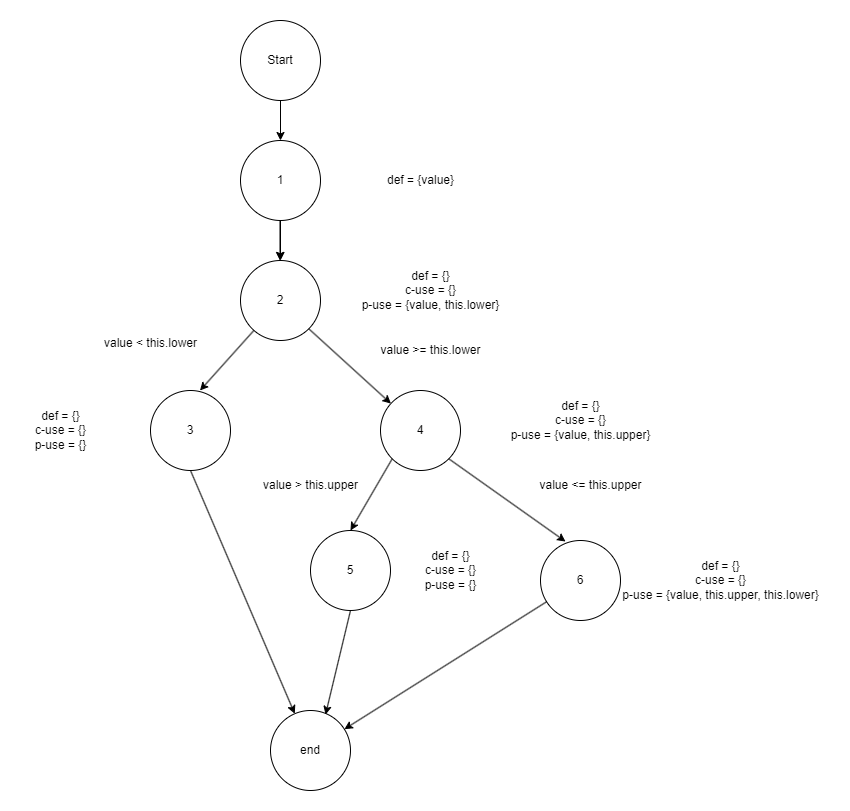

The diagram above was exported from draw.io. Its source (the exported page's mxGraphModel, read from the mxfile embedded in the PNG):
<mxGraphModel dx="1434" dy="772" grid="1" gridSize="10" guides="1" tooltips="1" connect="1" arrows="1" fold="1" page="1" pageScale="1" pageWidth="850" pageHeight="1100" math="0" shadow="0">
  <root>
    <mxCell id="0" />
    <mxCell id="1" parent="0" />
    <mxCell id="kv1_q1i2dzUZ90-jR-Sn-1" value="Start" style="ellipse;whiteSpace=wrap;html=1;aspect=fixed;" vertex="1" parent="1">
      <mxGeometry x="410" y="110" width="80" height="80" as="geometry" />
    </mxCell>
    <mxCell id="kv1_q1i2dzUZ90-jR-Sn-14" value="" style="edgeStyle=orthogonalEdgeStyle;rounded=0;orthogonalLoop=1;jettySize=auto;html=1;" edge="1" parent="1" source="kv1_q1i2dzUZ90-jR-Sn-2" target="kv1_q1i2dzUZ90-jR-Sn-3">
      <mxGeometry relative="1" as="geometry" />
    </mxCell>
    <mxCell id="kv1_q1i2dzUZ90-jR-Sn-2" value="1" style="ellipse;whiteSpace=wrap;html=1;aspect=fixed;" vertex="1" parent="1">
      <mxGeometry x="410" y="230" width="80" height="80" as="geometry" />
    </mxCell>
    <mxCell id="kv1_q1i2dzUZ90-jR-Sn-3" value="2" style="ellipse;whiteSpace=wrap;html=1;aspect=fixed;" vertex="1" parent="1">
      <mxGeometry x="410" y="350" width="80" height="80" as="geometry" />
    </mxCell>
    <mxCell id="kv1_q1i2dzUZ90-jR-Sn-4" value="3" style="ellipse;whiteSpace=wrap;html=1;aspect=fixed;" vertex="1" parent="1">
      <mxGeometry x="320" y="480" width="80" height="80" as="geometry" />
    </mxCell>
    <mxCell id="kv1_q1i2dzUZ90-jR-Sn-5" value="" style="endArrow=classic;html=1;rounded=0;entryX=0.5;entryY=0;entryDx=0;entryDy=0;exitX=0.5;exitY=1;exitDx=0;exitDy=0;" edge="1" parent="1" source="kv1_q1i2dzUZ90-jR-Sn-1" target="kv1_q1i2dzUZ90-jR-Sn-2">
      <mxGeometry width="50" height="50" relative="1" as="geometry">
        <mxPoint x="340" y="210" as="sourcePoint" />
        <mxPoint x="390" y="160" as="targetPoint" />
      </mxGeometry>
    </mxCell>
    <mxCell id="kv1_q1i2dzUZ90-jR-Sn-7" value="" style="endArrow=classic;html=1;rounded=0;entryX=0.5;entryY=0;entryDx=0;entryDy=0;exitX=0.5;exitY=1;exitDx=0;exitDy=0;" edge="1" parent="1">
      <mxGeometry width="50" height="50" relative="1" as="geometry">
        <mxPoint x="449.5" y="310" as="sourcePoint" />
        <mxPoint x="449.5" y="350" as="targetPoint" />
      </mxGeometry>
    </mxCell>
    <mxCell id="kv1_q1i2dzUZ90-jR-Sn-8" value="" style="endArrow=classic;html=1;rounded=0;entryX=0.5;entryY=0;entryDx=0;entryDy=0;" edge="1" parent="1" source="kv1_q1i2dzUZ90-jR-Sn-3">
      <mxGeometry width="50" height="50" relative="1" as="geometry">
        <mxPoint x="369.5" y="440" as="sourcePoint" />
        <mxPoint x="369.5" y="480" as="targetPoint" />
      </mxGeometry>
    </mxCell>
    <mxCell id="kv1_q1i2dzUZ90-jR-Sn-9" value="4" style="ellipse;whiteSpace=wrap;html=1;aspect=fixed;" vertex="1" parent="1">
      <mxGeometry x="550" y="480" width="80" height="80" as="geometry" />
    </mxCell>
    <mxCell id="kv1_q1i2dzUZ90-jR-Sn-10" value="" style="endArrow=classic;html=1;rounded=0;exitX=1;exitY=1;exitDx=0;exitDy=0;" edge="1" parent="1" source="kv1_q1i2dzUZ90-jR-Sn-3" target="kv1_q1i2dzUZ90-jR-Sn-9">
      <mxGeometry width="50" height="50" relative="1" as="geometry">
        <mxPoint x="560" y="330" as="sourcePoint" />
        <mxPoint x="630" y="300" as="targetPoint" />
      </mxGeometry>
    </mxCell>
    <mxCell id="kv1_q1i2dzUZ90-jR-Sn-11" value="end" style="ellipse;whiteSpace=wrap;html=1;aspect=fixed;" vertex="1" parent="1">
      <mxGeometry x="440" y="800" width="80" height="80" as="geometry" />
    </mxCell>
    <mxCell id="kv1_q1i2dzUZ90-jR-Sn-12" value="" style="endArrow=classic;html=1;rounded=0;exitX=0.5;exitY=1;exitDx=0;exitDy=0;" edge="1" parent="1" source="kv1_q1i2dzUZ90-jR-Sn-4" target="kv1_q1i2dzUZ90-jR-Sn-11">
      <mxGeometry width="50" height="50" relative="1" as="geometry">
        <mxPoint x="340" y="580" as="sourcePoint" />
        <mxPoint x="340" y="620" as="targetPoint" />
      </mxGeometry>
    </mxCell>
    <mxCell id="kv1_q1i2dzUZ90-jR-Sn-13" value="5" style="ellipse;whiteSpace=wrap;html=1;aspect=fixed;" vertex="1" parent="1">
      <mxGeometry x="480" y="620" width="80" height="80" as="geometry" />
    </mxCell>
    <mxCell id="kv1_q1i2dzUZ90-jR-Sn-15" value="" style="endArrow=classic;html=1;rounded=0;entryX=0.5;entryY=0;entryDx=0;entryDy=0;exitX=0;exitY=1;exitDx=0;exitDy=0;" edge="1" parent="1" source="kv1_q1i2dzUZ90-jR-Sn-9" target="kv1_q1i2dzUZ90-jR-Sn-13">
      <mxGeometry width="50" height="50" relative="1" as="geometry">
        <mxPoint x="649.5" y="440" as="sourcePoint" />
        <mxPoint x="649.5" y="480" as="targetPoint" />
      </mxGeometry>
    </mxCell>
    <mxCell id="kv1_q1i2dzUZ90-jR-Sn-17" value="" style="endArrow=classic;html=1;rounded=0;exitX=0.5;exitY=1;exitDx=0;exitDy=0;entryX=0.688;entryY=0.05;entryDx=0;entryDy=0;entryPerimeter=0;" edge="1" parent="1" source="kv1_q1i2dzUZ90-jR-Sn-13" target="kv1_q1i2dzUZ90-jR-Sn-11">
      <mxGeometry width="50" height="50" relative="1" as="geometry">
        <mxPoint x="570" y="555" as="sourcePoint" />
        <mxPoint x="646" y="700" as="targetPoint" />
      </mxGeometry>
    </mxCell>
    <mxCell id="kv1_q1i2dzUZ90-jR-Sn-18" value="6" style="ellipse;whiteSpace=wrap;html=1;aspect=fixed;" vertex="1" parent="1">
      <mxGeometry x="710" y="630" width="80" height="80" as="geometry" />
    </mxCell>
    <mxCell id="kv1_q1i2dzUZ90-jR-Sn-19" value="" style="endArrow=classic;html=1;rounded=0;exitX=1;exitY=1;exitDx=0;exitDy=0;entryX=0.313;entryY=0.013;entryDx=0;entryDy=0;entryPerimeter=0;" edge="1" parent="1" source="kv1_q1i2dzUZ90-jR-Sn-9" target="kv1_q1i2dzUZ90-jR-Sn-18">
      <mxGeometry width="50" height="50" relative="1" as="geometry">
        <mxPoint x="670" y="580" as="sourcePoint" />
        <mxPoint x="720" y="530" as="targetPoint" />
      </mxGeometry>
    </mxCell>
    <mxCell id="kv1_q1i2dzUZ90-jR-Sn-20" value="" style="endArrow=classic;html=1;rounded=0;" edge="1" parent="1" source="kv1_q1i2dzUZ90-jR-Sn-18" target="kv1_q1i2dzUZ90-jR-Sn-11">
      <mxGeometry width="50" height="50" relative="1" as="geometry">
        <mxPoint x="710" y="830" as="sourcePoint" />
        <mxPoint x="760" y="780" as="targetPoint" />
      </mxGeometry>
    </mxCell>
    <mxCell id="kv1_q1i2dzUZ90-jR-Sn-26" value="def = {value}" style="text;html=1;align=center;verticalAlign=middle;resizable=0;points=[];autosize=1;strokeColor=none;fillColor=none;" vertex="1" parent="1">
      <mxGeometry x="545" y="255" width="90" height="30" as="geometry" />
    </mxCell>
    <mxCell id="kv1_q1i2dzUZ90-jR-Sn-27" value="def = {}&lt;div&gt;c-use = {}&lt;/div&gt;&lt;div&gt;p-use = {value, this.lower}&lt;/div&gt;" style="text;html=1;align=center;verticalAlign=middle;resizable=0;points=[];autosize=1;strokeColor=none;fillColor=none;" vertex="1" parent="1">
      <mxGeometry x="520" y="350" width="160" height="60" as="geometry" />
    </mxCell>
    <mxCell id="kv1_q1i2dzUZ90-jR-Sn-28" value="def = {}&lt;div&gt;c-use = {}&lt;/div&gt;&lt;div&gt;p-use = {}&lt;/div&gt;" style="text;html=1;align=center;verticalAlign=middle;resizable=0;points=[];autosize=1;strokeColor=none;fillColor=none;" vertex="1" parent="1">
      <mxGeometry x="190" y="490" width="80" height="60" as="geometry" />
    </mxCell>
    <mxCell id="kv1_q1i2dzUZ90-jR-Sn-29" value="def = {}&lt;div&gt;c-use = {}&lt;/div&gt;&lt;div&gt;p-use = {value, this.upper}&lt;/div&gt;" style="text;html=1;align=center;verticalAlign=middle;resizable=0;points=[];autosize=1;strokeColor=none;fillColor=none;" vertex="1" parent="1">
      <mxGeometry x="670" y="480" width="160" height="60" as="geometry" />
    </mxCell>
    <mxCell id="kv1_q1i2dzUZ90-jR-Sn-30" value="value &amp;lt; this.lower" style="text;html=1;align=center;verticalAlign=middle;resizable=0;points=[];autosize=1;strokeColor=none;fillColor=none;" vertex="1" parent="1">
      <mxGeometry x="260" y="418" width="120" height="30" as="geometry" />
    </mxCell>
    <mxCell id="kv1_q1i2dzUZ90-jR-Sn-31" value="def = {}&lt;div&gt;c-use = {}&lt;/div&gt;&lt;div&gt;p-use = {}&lt;/div&gt;" style="text;html=1;align=center;verticalAlign=middle;resizable=0;points=[];autosize=1;strokeColor=none;fillColor=none;" vertex="1" parent="1">
      <mxGeometry x="580" y="630" width="80" height="60" as="geometry" />
    </mxCell>
    <mxCell id="kv1_q1i2dzUZ90-jR-Sn-32" value="value &amp;gt;= this.lower" style="text;html=1;align=center;verticalAlign=middle;resizable=0;points=[];autosize=1;strokeColor=none;fillColor=none;" vertex="1" parent="1">
      <mxGeometry x="540" y="425" width="120" height="30" as="geometry" />
    </mxCell>
    <mxCell id="kv1_q1i2dzUZ90-jR-Sn-33" value="def = {}&lt;div&gt;c-use = {}&lt;/div&gt;&lt;div&gt;p-use = {value, this.upper, this.lower}&lt;/div&gt;" style="text;html=1;align=center;verticalAlign=middle;resizable=0;points=[];autosize=1;strokeColor=none;fillColor=none;" vertex="1" parent="1">
      <mxGeometry x="780" y="640" width="220" height="60" as="geometry" />
    </mxCell>
    <mxCell id="kv1_q1i2dzUZ90-jR-Sn-34" value="value &amp;gt; this.upper" style="text;html=1;align=center;verticalAlign=middle;resizable=0;points=[];autosize=1;strokeColor=none;fillColor=none;" vertex="1" parent="1">
      <mxGeometry x="420" y="560" width="120" height="30" as="geometry" />
    </mxCell>
    <mxCell id="kv1_q1i2dzUZ90-jR-Sn-35" value="value &amp;lt;= this.upper" style="text;html=1;align=center;verticalAlign=middle;resizable=0;points=[];autosize=1;strokeColor=none;fillColor=none;" vertex="1" parent="1">
      <mxGeometry x="695" y="560" width="130" height="30" as="geometry" />
    </mxCell>
  </root>
</mxGraphModel>